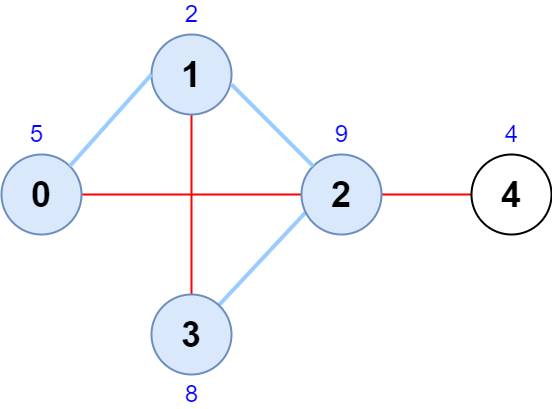

The diagram above was exported from draw.io. Its source (the exported page's mxGraphModel, read from the mxfile embedded in the PNG):
<mxGraphModel dx="1766" dy="1120" grid="1" gridSize="10" guides="1" tooltips="1" connect="1" arrows="1" fold="1" page="1" pageScale="1" pageWidth="850" pageHeight="1100" math="0" shadow="0">
  <root>
    <mxCell id="0" />
    <mxCell id="1" parent="0" />
    <mxCell id="XmW3MDbdJH-CFwbgHpBr-7" style="edgeStyle=none;shape=connector;rounded=1;orthogonalLoop=1;jettySize=auto;html=1;shadow=0;labelBackgroundColor=default;fontFamily=Helvetica;fontSize=36;fontColor=default;endArrow=none;strokeColor=#FF0000;strokeWidth=2;" parent="1" source="M9GOEuiwONn0rCt6y_De-1" target="XmW3MDbdJH-CFwbgHpBr-4" edge="1">
      <mxGeometry relative="1" as="geometry" />
    </mxCell>
    <mxCell id="M9GOEuiwONn0rCt6y_De-1" value="1" style="ellipse;whiteSpace=wrap;html=1;aspect=fixed;strokeWidth=2;fontSize=36;fontStyle=1;shadow=0;fillColor=#dae8fc;strokeColor=#6c8ebf;" parent="1" vertex="1">
      <mxGeometry x="330" y="140" width="80" height="80" as="geometry" />
    </mxCell>
    <mxCell id="XmW3MDbdJH-CFwbgHpBr-6" style="edgeStyle=none;shape=connector;rounded=1;orthogonalLoop=1;jettySize=auto;html=1;entryX=0;entryY=0.5;entryDx=0;entryDy=0;shadow=0;labelBackgroundColor=default;fontFamily=Helvetica;fontSize=36;fontColor=default;endArrow=none;strokeColor=#FF0000;strokeWidth=2;" parent="1" source="M9GOEuiwONn0rCt6y_De-2" target="M9GOEuiwONn0rCt6y_De-4" edge="1">
      <mxGeometry relative="1" as="geometry" />
    </mxCell>
    <mxCell id="M9GOEuiwONn0rCt6y_De-2" value="0" style="ellipse;whiteSpace=wrap;html=1;aspect=fixed;strokeWidth=2;fontSize=36;fontStyle=1;shadow=0;fillColor=#dae8fc;strokeColor=#6c8ebf;" parent="1" vertex="1">
      <mxGeometry x="180" y="260" width="80" height="80" as="geometry" />
    </mxCell>
    <mxCell id="M9GOEuiwONn0rCt6y_De-3" value="" style="endArrow=none;html=1;fontSize=36;strokeWidth=4;shadow=0;entryX=0;entryY=0.5;entryDx=0;entryDy=0;exitX=1;exitY=0;exitDx=0;exitDy=0;fontColor=#000000;strokeColor=#99CCFF;" parent="1" source="M9GOEuiwONn0rCt6y_De-2" target="M9GOEuiwONn0rCt6y_De-1" edge="1">
      <mxGeometry width="50" height="50" relative="1" as="geometry">
        <mxPoint x="400" y="330" as="sourcePoint" />
        <mxPoint x="450" y="280" as="targetPoint" />
      </mxGeometry>
    </mxCell>
    <mxCell id="XmW3MDbdJH-CFwbgHpBr-5" value="" style="edgeStyle=none;shape=connector;rounded=1;orthogonalLoop=1;jettySize=auto;html=1;shadow=0;labelBackgroundColor=default;fontFamily=Helvetica;fontSize=36;fontColor=default;endArrow=none;strokeColor=#99CCFF;strokeWidth=4;exitX=0.05;exitY=0.725;exitDx=0;exitDy=0;exitPerimeter=0;" parent="1" source="M9GOEuiwONn0rCt6y_De-4" target="XmW3MDbdJH-CFwbgHpBr-4" edge="1">
      <mxGeometry relative="1" as="geometry" />
    </mxCell>
    <mxCell id="XmW3MDbdJH-CFwbgHpBr-9" value="" style="edgeStyle=none;shape=connector;rounded=1;orthogonalLoop=1;jettySize=auto;html=1;shadow=0;labelBackgroundColor=default;fontFamily=Helvetica;fontSize=36;fontColor=default;endArrow=none;strokeColor=#FF0000;strokeWidth=2;exitX=1;exitY=0.5;exitDx=0;exitDy=0;" parent="1" source="M9GOEuiwONn0rCt6y_De-4" target="XmW3MDbdJH-CFwbgHpBr-8" edge="1">
      <mxGeometry relative="1" as="geometry" />
    </mxCell>
    <mxCell id="M9GOEuiwONn0rCt6y_De-4" value="2" style="ellipse;whiteSpace=wrap;html=1;aspect=fixed;strokeWidth=2;fontSize=36;fontStyle=1;shadow=0;fillColor=#dae8fc;strokeColor=#6c8ebf;" parent="1" vertex="1">
      <mxGeometry x="480" y="260" width="80" height="80" as="geometry" />
    </mxCell>
    <mxCell id="M9GOEuiwONn0rCt6y_De-5" value="" style="endArrow=none;html=1;fontSize=36;strokeWidth=4;shadow=0;strokeColor=#99CCFF;" parent="1" source="M9GOEuiwONn0rCt6y_De-4" edge="1">
      <mxGeometry width="50" height="50" relative="1" as="geometry">
        <mxPoint x="660" y="321.72" as="sourcePoint" />
        <mxPoint x="410" y="190" as="targetPoint" />
      </mxGeometry>
    </mxCell>
    <mxCell id="Z806PbllgdUt_qLOUIAB-1" value="&lt;font color=&quot;#0000ff&quot;&gt;&lt;span style=&quot;font-size: 24px&quot;&gt;5&lt;/span&gt;&lt;/font&gt;" style="text;html=1;align=center;verticalAlign=middle;resizable=0;points=[];autosize=1;strokeColor=none;fillColor=none;shadow=0;" parent="1" vertex="1">
      <mxGeometry x="200" y="230" width="30" height="20" as="geometry" />
    </mxCell>
    <mxCell id="Z806PbllgdUt_qLOUIAB-2" value="&lt;font style=&quot;font-size: 24px&quot; color=&quot;#0000ff&quot;&gt;2&lt;/font&gt;" style="text;html=1;align=center;verticalAlign=middle;resizable=0;points=[];autosize=1;strokeColor=none;fillColor=none;shadow=0;" parent="1" vertex="1">
      <mxGeometry x="355" y="110" width="30" height="20" as="geometry" />
    </mxCell>
    <mxCell id="Z806PbllgdUt_qLOUIAB-3" value="&lt;font style=&quot;font-size: 24px&quot; color=&quot;#0000ff&quot;&gt;9&lt;/font&gt;" style="text;html=1;align=center;verticalAlign=middle;resizable=0;points=[];autosize=1;strokeColor=none;fillColor=none;shadow=0;" parent="1" vertex="1">
      <mxGeometry x="505" y="230" width="30" height="20" as="geometry" />
    </mxCell>
    <mxCell id="Z806PbllgdUt_qLOUIAB-4" value="&lt;font style=&quot;font-size: 24px&quot; color=&quot;#0000ff&quot;&gt;8&lt;/font&gt;" style="text;html=1;align=center;verticalAlign=middle;resizable=0;points=[];autosize=1;strokeColor=none;fillColor=none;shadow=0;" parent="1" vertex="1">
      <mxGeometry x="355" y="490" width="30" height="20" as="geometry" />
    </mxCell>
    <mxCell id="XmW3MDbdJH-CFwbgHpBr-4" value="3" style="ellipse;whiteSpace=wrap;html=1;aspect=fixed;strokeWidth=2;fontSize=36;fontStyle=1;shadow=0;fillColor=#dae8fc;strokeColor=#6c8ebf;" parent="1" vertex="1">
      <mxGeometry x="330" y="400" width="80" height="80" as="geometry" />
    </mxCell>
    <mxCell id="XmW3MDbdJH-CFwbgHpBr-8" value="4" style="ellipse;whiteSpace=wrap;html=1;aspect=fixed;strokeWidth=2;fontSize=36;fontStyle=1;shadow=0;" parent="1" vertex="1">
      <mxGeometry x="650" y="260" width="80" height="80" as="geometry" />
    </mxCell>
    <mxCell id="XmW3MDbdJH-CFwbgHpBr-10" value="&lt;font style=&quot;font-size: 24px&quot; color=&quot;#0000ff&quot;&gt;4&lt;/font&gt;" style="text;html=1;align=center;verticalAlign=middle;resizable=0;points=[];autosize=1;strokeColor=none;fillColor=none;shadow=0;" parent="1" vertex="1">
      <mxGeometry x="675" y="230" width="30" height="20" as="geometry" />
    </mxCell>
  </root>
</mxGraphModel>